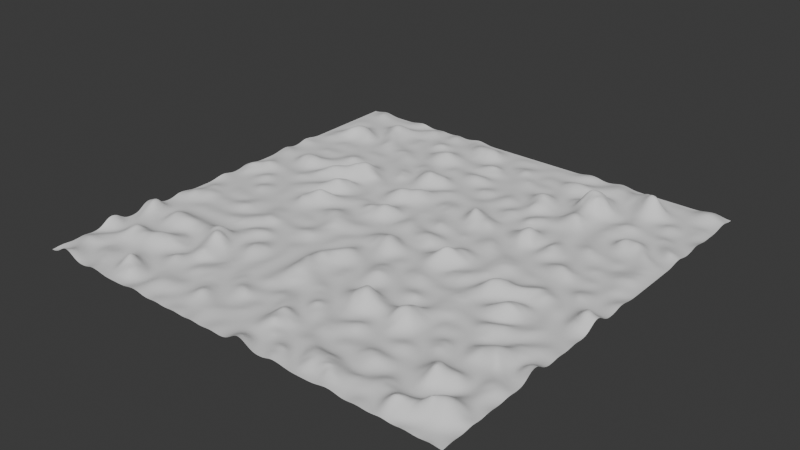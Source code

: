 # Source: terrain2_2.blend  (saved by Blender 4.3.34; exported with 4.5.12 LTS)
import bpy
from mathutils import Matrix  # noqa: F401  (used for matrix-valued properties, if any)

bpy.ops.wm.read_factory_settings(use_empty=True)
scene = bpy.context.scene
scene.name = 'Scene'

# ---- collections
col_collection = bpy.data.collections.new('Collection'); scene.collection.children.link(col_collection)

# ---- node groups
ng_geometry_nodes_wrapper = bpy.data.node_groups.new('Geometry Nodes.wrapper', 'GeometryNodeTree')
_s = ng_geometry_nodes_wrapper.interface.new_socket(name='Geometry', in_out='OUTPUT', socket_type='NodeSocketGeometry')
_s = ng_geometry_nodes_wrapper.interface.new_socket(name='Geometry', in_out='INPUT', socket_type='NodeSocketGeometry')
ng_geometry_nodes_wrapper.is_modifier = True
_N = ng_geometry_nodes_wrapper.nodes; _L = ng_geometry_nodes_wrapper.links
n0 = _N.new('NodeGroupInput'); n0.name = 'Group Input'; n0.location = (30, -40)
n1 = _N.new('NodeGroupOutput'); n1.name = 'Group Output'; n1.location = (399, 905)
n2 = _N.new('GeometryNodeSubdivideMesh'); n2.name = 'Subdivide Mesh'; n2.location = (195, -40)
n2.inputs[1].default_value = 8
n3 = _N.new('GeometryNodeSetPosition'); n3.name = 'Set Position'; n3.location = (-429, 872)
n4 = _N.new('ShaderNodeTexNoise'); n4.name = 'Noise Texture'; n4.location = (30, -40)
n4.noise_type = 'RIDGED_MULTIFRACTAL'
n4.normalize = False
n4.inputs[2].default_value = 0.1
n4.inputs[3].default_value = 15.0
n4.inputs[4].default_value = 1.0
n5 = _N.new('ShaderNodeSeparateXYZ'); n5.name = 'Separate XYZ'; n5.location = (238, -61)
n6 = _N.new('ShaderNodeCombineXYZ'); n6.name = 'Combine XYZ'; n6.location = (623, -68)
n7 = _N.new('ShaderNodeMath'); n7.name = 'Math'; n7.location = (444, -65)
n7.operation = 'MULTIPLY'
n7.inputs[1].default_value = 7.6
n8 = _N.new('GeometryNodeInputNormal'); n8.name = 'Normal'; n8.location = (30, -43)
n8.legacy_corner_normals = True
n9 = _N.new('ShaderNodeVectorMath'); n9.name = 'Vector Math'; n9.location = (221, -40)
n9.operation = 'DOT_PRODUCT'
n9.inputs[1].default_value = (0.0, 0.0, 1.0)
n10 = _N.new('GeometryNodeDeleteGeometry'); n10.name = 'Delete Geometry'; n10.location = (30, -40)
n11 = _N.new('NodeFrame'); n11.name = 'Frame'; n11.location = (-1240, 806)
n11.label = 'Generate Noise'
n11.width = 793
n12 = _N.new('NodeFrame'); n12.name = 'Frame.002'; n12.location = (-166, 536)
n12.label = 'Remove Slopes'
n12.width = 200
n13 = _N.new('ShaderNodeMath'); n13.name = 'Math.001'; n13.location = (30, -40)
n13.operation = 'LESS_THAN'
n14 = _N.new('ShaderNodeMath'); n14.name = 'Math.004'; n14.location = (30, -40)
n14.operation = 'COSINE'
n14.inputs[0].default_value = 45.0
n15 = _N.new('NodeFrame'); n15.name = 'Frame.003'; n15.location = (173, -277)
n15.label = 'Angle in Degrees That Constitues a Slope'
n15.width = 200
n16 = _N.new('NodeFrame'); n16.name = 'Frame.001'; n16.location = (-2299, 828)
n16.label = 'Recognize Slopes'
n16.width = 403
n17 = _N.new('NodeFrame'); n17.name = 'Frame.004'; n17.location = (-822, 995)
n17.label = 'Input Mesh'
n17.width = 365
n18 = _N.new('GeometryNodeJoinGeometry'); n18.name = 'Join Geometry'; n18.location = (221, 908)
n19 = _N.new('ShaderNodeMath'); n19.name = 'Math.002'; n19.location = (30, -40)
n19.operation = 'GREATER_THAN'
n20 = _N.new('GeometryNodeDeleteGeometry'); n20.name = 'Delete Geometry.001'; n20.location = (30, -40)
n21 = _N.new('NodeFrame'); n21.name = 'Frame.007'; n21.location = (-141, 1314)
n21.label = 'Remove Flats'
n21.width = 200
n22 = _N.new('NodeFrame'); n22.name = 'Frame.005'; n22.location = (-625, 1645)
n22.label = 'Flat'
n22.width = 200
n23 = _N.new('NodeFrame'); n23.name = 'Frame.006'; n23.location = (-561, 211)
n23.label = 'Sloped'
n23.width = 200
n0.parent = n17
n2.parent = n17
n4.parent = n11
n5.parent = n11
n6.parent = n11
n7.parent = n11
n8.parent = n16
n9.parent = n16
n10.parent = n12
n13.parent = n23
n14.parent = n15
n15.parent = n16
n19.parent = n22
n20.parent = n21
_L.new(n0.outputs[0], n2.inputs[0])
_L.new(n5.outputs[2], n7.inputs[0])
_L.new(n4.outputs[0], n5.inputs[0])
_L.new(n7.outputs[0], n6.inputs[2])
_L.new(n8.outputs[0], n9.inputs[0])
_L.new(n6.outputs[0], n3.inputs[3])
_L.new(n2.outputs[0], n3.inputs[0])
_L.new(n3.outputs[0], n10.inputs[0])
_L.new(n9.outputs[1], n13.inputs[0])
_L.new(n14.outputs[0], n13.inputs[1])
_L.new(n13.outputs[0], n10.inputs[1])
_L.new(n19.outputs[0], n20.inputs[1])
_L.new(n3.outputs[0], n20.inputs[0])
_L.new(n20.outputs[0], n18.inputs[0])
_L.new(n10.outputs[0], n18.inputs[0])
_L.new(n18.outputs[0], n1.inputs[0])
_L.new(n9.outputs[1], n19.inputs[0])
_L.new(n14.outputs[0], n19.inputs[1])
n1.is_active_output = True

# ---- world
world_world = bpy.data.worlds.new('World'); scene.world = world_world
world_world.use_nodes = True; world_world.node_tree.nodes.clear()
_N = world_world.node_tree.nodes; _L = world_world.node_tree.links
n0 = _N.new('ShaderNodeOutputWorld'); n0.name = 'World Output'; n0.location = (300, 300)
n1 = _N.new('ShaderNodeBackground'); n1.name = 'Background'; n1.location = (10, 300)
n1.inputs[0].default_value = (0.05088, 0.05088, 0.05088, 1.0)
_L.new(n1.outputs[0], n0.inputs[0])
n0.is_active_output = True
world_world.color = (0.05088, 0.05088, 0.05088)
world_world.sun_shadow_jitter_overblur = 0.0

# ---- meshes
me_plane = bpy.data.meshes.new('Plane')
me_plane.from_pydata([(-50.0, -50.0, 0.0), (50.0, -50.0, 0.0), (-50.0, 50.0, 0.0), (50.0, 50.0, 0.0)], [], [(0, 1, 3, 2)])
_uv = me_plane.uv_layers.new(name='UVMap')
_uv.uv.foreach_set('vector', [0.0, 0.0, 1.0, 0.0, 1.0, 1.0, 0.0, 1.0])
me_plane.update()

# ---- objects
ob_plane = bpy.data.objects.new('Plane', me_plane)

# ---- transforms, parenting, visibility, modifiers, constraints
ob_plane.location = (0.0, 0.0, 0.0)
_m = ob_plane.modifiers.new('GeometryNodes', 'NODES')
_m.node_group = ng_geometry_nodes_wrapper
_m.open_manage_panel = True

# ---- collection membership
col_collection.objects.link(ob_plane)

# ---- scene / render settings (as saved in the file)
scene.frame_start = 1; scene.frame_end = 250; scene.frame_set(1)
scene.render.engine = 'BLENDER_EEVEE_NEXT'
bpy.context.view_layer.update()

# ---- added for rendering (the .blend has no active camera and no usable light): camera, sun
cam_auto = bpy.data.cameras.new('AutoCamera')
cam_auto.lens = 50.0
cam_auto.sensor_width = 36.0
cam_auto.clip_end = 2297.52
ob_auto_camera = bpy.data.objects.new('AutoCamera', cam_auto)
scene.collection.objects.link(ob_auto_camera)
ob_auto_camera.location = (130.913, -157.096, 106.99)
ob_auto_camera.rotation_euler = (1.09748, -7.21219e-08, 0.694738)
scene.camera = ob_auto_camera
light_auto_sun = bpy.data.lights.new('AutoSun', 'SUN')
light_auto_sun.energy = 3.0
light_auto_sun.angle = 0.0523599
ob_auto_sun = bpy.data.objects.new('AutoSun', light_auto_sun)
scene.collection.objects.link(ob_auto_sun)
ob_auto_sun.rotation_euler = (0.872665, 0.174533, 0.523599)
bpy.context.view_layer.update()
